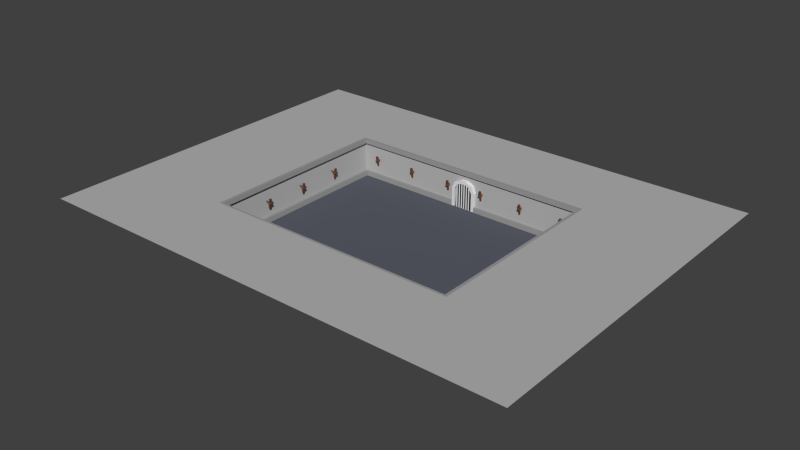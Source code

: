 # Source: Level_00.blend  (saved by Blender 2.75.0; exported with 4.5.12 LTS)
import bpy
from mathutils import Matrix  # noqa: F401  (used for matrix-valued properties, if any)

bpy.ops.wm.read_factory_settings(use_empty=True)
scene = bpy.context.scene
scene.name = 'Scene'

# ---- collections
col_collection_1 = bpy.data.collections.new('Collection 1'); scene.collection.children.link(col_collection_1)

# ---- materials (node trees are filled in below, after node groups)
mat_hout = bpy.data.materials.new('Hout')
mat_hout.alpha_threshold = 0.0
mat_hout.use_transparent_shadow = False
mat_hout.diffuse_color = (0.2199, 0.05435, 0.02207, 1.0)
mat_hout.roughness = 0.5
mat_metaal = bpy.data.materials.new('Metaal')
mat_metaal.alpha_threshold = 0.0
mat_metaal.use_transparent_shadow = False
mat_metaal.diffuse_color = (0.1107, 0.1107, 0.1107, 1.0)
mat_metaal.roughness = 0.5
mat_muren = bpy.data.materials.new('Muren')
mat_muren.alpha_threshold = 0.0
mat_muren.use_transparent_shadow = False
mat_muren.diffuse_color = (0.4571, 0.4571, 0.4571, 1.0)
mat_muren.roughness = 0.5
mat_black = bpy.data.materials.new('Black')
mat_black.alpha_threshold = 0.0
mat_black.use_transparent_shadow = False
mat_black.diffuse_color = (0.01002, 0.01002, 0.01002, 1.0)
mat_black.roughness = 0.5
mat_boord = bpy.data.materials.new('Boord')
mat_boord.alpha_threshold = 0.0
mat_boord.use_transparent_shadow = False
mat_boord.diffuse_color = (0.326, 0.326, 0.326, 1.0)
mat_boord.roughness = 0.5
mat_vloer = bpy.data.materials.new('Vloer')
mat_vloer.alpha_threshold = 0.0
mat_vloer.use_transparent_shadow = False
mat_vloer.diffuse_color = (0.1081, 0.1138, 0.1424, 1.0)
mat_vloer.roughness = 0.5
mat_vloer.specular_intensity = 0.0

# ---- material node trees

# ---- world
world_world = bpy.data.worlds.new('World'); scene.world = world_world
world_world.color = (0.05088, 0.05088, 0.05088)
world_world.use_sun_shadow = False
world_world.sun_shadow_jitter_overblur = 0.0
world_world.cycles.sampling_method = 'MANUAL'
world_world.cycles.sample_map_resolution = 256

# ---- meshes
me_cube_002 = bpy.data.meshes.new('Cube.002')
me_cube_002.from_pydata([(-0.01977, -0.01977, -0.07037), (-0.03125, -0.03125, 0.25), (-0.01977, 0.01977, -0.07037), (-0.03125, 0.03125, 0.25), (0.01977, -0.01977, -0.07037), (0.03125, -0.03125, 0.25), (0.01977, 0.01977, -0.07037), (0.03125, 0.03125, 0.25), (-0.05237, -0.04936, 0.09116), (-0.05237, 0.05517, 0.09116), (0.05217, -0.04936, 0.09116), (0.05217, 0.05517, 0.09116), (-0.05237, 0.05517, 0.1162), (-0.05237, -0.04936, 0.1162), (0.05217, 0.05517, 0.1162), (0.05217, -0.04936, 0.1162), (-0.03153, 0.05517, 0.09116), (0.03132, 0.05517, 0.09116), (-0.03153, 0.05517, 0.1162), (0.03132, 0.05517, 0.1162), (0.01504, 0.1536, 0.09116), (-0.01525, 0.1536, 0.09116), (0.01504, 0.1536, 0.1162), (-0.01525, 0.1536, 0.1162)], [], [(1, 3, 2, 0), (3, 7, 6, 2), (7, 5, 4, 6), (5, 1, 0, 4), (0, 2, 6, 4), (5, 7, 3, 1), (8, 9, 11, 10), (13, 15, 14, 12), (8, 13, 12, 9), (10, 15, 13, 8), (9, 12, 14, 11), (11, 14, 15, 10), (16, 17, 19, 18), (21, 23, 22, 20), (18, 23, 21, 16), (16, 21, 20, 17), (17, 20, 22, 19), (19, 22, 23, 18)])
me_cube_002.polygons.foreach_set('material_index', [0, 0, 0, 0, 0, 0, 1, 1, 1, 1, 1, 1, 1, 1, 1, 1, 1, 1])
me_cube_002.materials.append(mat_hout)
me_cube_002.materials.append(mat_metaal)
me_cube_002.use_remesh_preserve_volume = False
me_cube_002.use_remesh_preserve_attributes = False
me_cube_002.use_mirror_vertex_groups = False
me_cube_002.update()
me_cube_001 = bpy.data.meshes.new('Cube.001')
me_cube_001.from_pydata([(-0.5112, 4.898, 0.0), (-0.6718, 5.216, 0.0), (0.0, 5.216, 1.5), (-0.5112, 5.216, 0.0), (0.0, 4.898, 1.5), (-0.1473, 5.216, 1.331), (-0.1473, 4.898, 1.331), (-0.5112, 4.898, 0.9551), (-0.3782, 4.898, 1.235), (-0.6718, 5.216, 0.987), (-0.1588, 5.216, 1.5), (-0.5215, 5.216, 1.35), (-0.6718, 4.898, 0.0), (-0.5215, 4.898, 1.35), (0.0, 4.898, 1.339), (-0.1588, 4.898, 1.5), (-0.6718, 4.898, 0.987), (-0.5112, 5.216, 0.9551), (-0.3782, 5.216, 1.235), (0.0, 5.216, 1.339)], [], [(4, 2, 10, 15), (16, 9, 1, 12), (7, 0, 3, 17), (8, 7, 17, 18), (15, 10, 11, 13), (13, 11, 9, 16), (4, 15, 6, 14), (8, 6, 15, 13), (7, 8, 13, 16), (0, 7, 16, 12), (6, 8, 18, 5), (14, 6, 5, 19)])
me_cube_001.use_remesh_preserve_volume = False
me_cube_001.use_remesh_preserve_attributes = False
me_cube_001.use_mirror_vertex_groups = False
me_cube_001.update()
me_plane_005 = bpy.data.meshes.new('Plane.005')
me_plane_005.from_pydata([(-0.1072, 1.353, 2.664e-08), (-0.03419, 1.353, 2.664e-08), (-0.1802, 1.353, 2.664e-08), (-0.2533, 1.353, 2.664e-08), (-0.3263, 1.353, 2.664e-08), (-0.3993, 1.353, 2.664e-08), (-0.3993, 0.0, 7.55e-08), (-0.3263, 0.0, 7.55e-08), (-0.2533, 0.0, 7.55e-08), (-0.1802, 0.0, 7.55e-08), (-0.1072, 0.0, 7.55e-08), (-0.03419, 0.0, 7.55e-08)], [], [(6, 7, 4, 5), (8, 9, 2, 3), (10, 11, 1, 0)])
me_plane_005.use_remesh_preserve_volume = False
me_plane_005.use_remesh_preserve_attributes = False
me_plane_005.use_mirror_vertex_groups = False
me_plane_005.update()
me_plane_004 = bpy.data.meshes.new('Plane.004')
me_plane_004.from_pydata([(-6.5, -5.0, 0.0), (6.5, -5.0, 0.0), (-6.5, 5.0, 0.0), (6.5, 5.0, 0.0), (-6.71, 5.162, 2.0), (-6.71, -5.162, 2.0), (6.71, -5.162, 2.0), (6.71, 5.162, 2.0), (-12.81, 9.667, 2.0), (-12.81, -9.667, 2.0), (12.81, -9.667, 2.0), (12.81, 9.667, 2.0), (7.708, 6.263, 2.0), (7.708, -6.263, 2.0), (-7.708, -6.263, 2.0), (-7.708, 6.263, 2.0), (0.0, -5.0, 0.0), (0.0, 5.0, 0.0), (0.0, -5.162, 2.0), (0.0, 5.162, 2.0), (0.0, -9.667, 2.0), (0.0, 9.667, 2.0), (0.0, -6.263, 2.0), (0.0, 6.263, 2.0), (-6.5, 0.0, 0.0), (6.5, 0.0, 0.0), (-6.71, 0.0, 2.0), (6.71, 0.0, 2.0), (-12.81, 0.0, 2.0), (12.81, 0.0, 2.0), (-7.708, 0.0, 2.0), (7.708, 0.0, 2.0), (6.686, 5.143, 1.763), (6.686, -5.143, 1.763), (-6.686, -5.143, 1.763), (-6.686, 5.143, 1.763), (0.0, -5.143, 1.763), (0.0, 5.143, 1.763), (-6.686, 0.0, 1.763), (6.686, 0.0, 1.763), (6.527, -5.02, 0.2522), (-6.527, 5.02, 0.2522), (0.0, -5.02, 0.2522), (0.0, 5.02, 0.2522), (-6.527, 0.0, 0.2522), (6.527, 0.0, 0.2522), (6.527, 5.02, 0.2522), (-6.527, -5.02, 0.2522), (-0.5909, 5.0, 0.0), (-0.5909, 5.162, 2.0), (-0.5909, 9.667, 2.0), (-0.5909, 6.263, 2.0), (-0.5909, 5.143, 1.763), (-0.5909, 5.02, 0.2522), (0.5972, 5.0, 0.0), (0.5972, 5.162, 2.0), (0.5972, 9.667, 2.0), (0.5972, 6.263, 2.0), (0.5972, 5.143, 1.763), (0.5972, 5.02, 0.2522), (6.642, 5.109, 1.353), (-6.642, -5.109, 1.353), (6.642, -5.109, 1.353), (-6.642, 5.109, 1.353), (0.0, -5.109, 1.353), (0.0, 5.109, 1.353), (-6.642, 0.0, 1.353), (6.642, 0.0, 1.353), (-0.5909, 5.092, 1.141), (0.5972, 5.092, 1.141), (0.6016, -5.0, 0.0), (0.6211, -5.162, 2.0), (1.186, -9.667, 2.0), (0.7134, -6.263, 2.0), (0.6188, -5.143, 1.763), (0.6041, -5.02, 0.2522), (0.6122, -5.088, 1.092), (-0.6073, -5.0, 0.0), (-0.6269, -5.162, 2.0), (-1.197, -9.667, 2.0), (-0.7201, -6.263, 2.0), (-0.6246, -5.143, 1.763), (-0.6097, -5.02, 0.2522), (-0.618, -5.088, 1.092)], [], [(39, 27, 7, 32), (38, 26, 5, 34), (52, 49, 4, 35), (74, 71, 6, 33), (31, 13, 10, 29), (30, 15, 8, 28), (57, 12, 11, 56), (80, 14, 9, 79), (78, 5, 14, 80), (55, 7, 12, 57), (26, 4, 15, 30), (27, 6, 13, 31), (49, 19, 23, 51), (71, 18, 22, 73), (73, 22, 20, 72), (51, 23, 21, 50), (81, 78, 18, 36), (58, 55, 19, 37), (7, 27, 31, 12), (5, 26, 30, 14), (14, 30, 28, 9), (12, 31, 29, 11), (35, 4, 26, 38), (33, 6, 27, 39), (62, 33, 39, 67), (63, 35, 38, 66), (69, 58, 37, 65), (83, 81, 36, 64), (76, 74, 33, 62), (68, 52, 35, 63), (66, 38, 34, 61), (67, 39, 32, 60), (25, 45, 46, 3), (24, 44, 47, 0), (48, 53, 41, 2), (70, 75, 40, 1), (77, 82, 42, 16), (54, 59, 43, 17), (2, 41, 44, 24), (1, 40, 45, 25), (17, 43, 53, 48), (65, 37, 52, 68), (15, 51, 50, 8), (4, 49, 51, 15), (37, 19, 49, 52), (3, 46, 59, 54), (60, 32, 58, 69), (32, 7, 55, 58), (19, 55, 57, 23), (23, 57, 56, 21), (46, 60, 69, 59), (43, 65, 68, 53), (45, 67, 60, 46), (44, 66, 61, 47), (53, 68, 63, 41), (75, 76, 62, 40), (82, 83, 64, 42), (59, 69, 65, 43), (41, 63, 66, 44), (40, 62, 67, 45), (42, 64, 76, 75), (16, 42, 75, 70), (64, 36, 74, 76), (13, 73, 72, 10), (6, 71, 73, 13), (36, 18, 71, 74), (47, 61, 83, 82), (0, 47, 82, 77), (61, 34, 81, 83), (34, 5, 78, 81), (18, 78, 80, 22), (22, 80, 79, 20)])
me_plane_004.polygons.foreach_set('material_index', [0, 0, 0, 0, 0, 0, 0, 0, 0, 0, 0, 0, 0, 0, 0, 0, 0, 0, 0, 0, 0, 0, 0, 0, 0, 0, 0, 0, 0, 0, 0, 0, 0, 0, 0, 0, 1, 1, 0, 0, 1, 0, 0, 0, 0, 0, 0, 0, 0, 0, 0, 1, 0, 0, 0, 0, 1, 1, 0, 0, 1, 1, 0, 0, 0, 0, 0, 0, 0, 0, 0, 0])
me_plane_004.materials.append(mat_muren)
me_plane_004.materials.append(mat_black)
me_plane_004.use_remesh_preserve_volume = False
me_plane_004.use_remesh_preserve_attributes = False
me_plane_004.use_mirror_vertex_groups = False
me_plane_004.update()
me_plane_003 = bpy.data.meshes.new('Plane.003')
me_plane_003.from_pydata([(-6.5, -5.0, 0.0), (6.5, -5.0, 0.0), (-6.5, 5.0, 0.0), (6.5, 5.0, 0.0), (-6.71, 5.162, 2.0), (-6.71, -5.162, 2.0), (6.71, -5.162, 2.0), (6.71, 5.162, 2.0), (0.0, -5.162, 2.0), (-6.5, 0.0, 0.0), (6.5, 0.0, 0.0), (-6.71, 0.0, 2.0), (6.71, 0.0, 2.0), (6.686, 5.143, 1.763), (6.686, -5.143, 1.763), (-6.686, -5.143, 1.763), (-6.686, 5.143, 1.763), (0.0, -5.143, 1.763), (-6.686, 0.0, 1.763), (6.686, 0.0, 1.763), (6.527, -5.02, 0.2522), (-6.527, 5.02, 0.2522), (-6.527, 0.0, 0.2522), (6.527, 0.0, 0.2522), (6.527, 5.02, 0.2522), (-6.527, -5.02, 0.2522), (-6.348, 6.984e-10, 0.0), (-6.348, -4.883, 0.0), (6.348, -4.883, 0.0), (6.348, 6.984e-10, 0.0), (6.348, 4.883, 0.0), (-6.348, 4.883, 0.0), (-6.553, 6.984e-10, 2.0), (-6.553, -5.041, 2.0), (3.492e-10, -5.041, 2.0), (6.553, -5.041, 2.0), (6.553, 6.984e-10, 2.0), (6.553, 5.041, 2.0), (-6.553, 5.041, 2.0), (6.529, 5.022, 1.763), (6.374, -4.903, 0.2522), (-6.529, -5.022, 1.763), (-6.374, 4.903, 0.2522), (-6.374, 6.984e-10, 0.2522), (6.374, 6.984e-10, 0.2522), (6.529, -5.022, 1.763), (-6.529, 5.022, 1.763), (3.492e-10, -5.022, 1.763), (-6.529, 6.984e-10, 1.763), (6.529, 6.984e-10, 1.763), (6.374, 4.903, 0.2522), (-6.374, -4.903, 0.2522), (0.6718, 5.0, 0.0), (-0.6718, 5.0, 0.0), (-0.9, 5.162, 2.0), (0.9056, 5.162, 2.0), (0.0, 5.162, 2.0), (0.9056, 5.143, 1.763), (-0.9, 5.143, 1.763), (0.0, 5.143, 1.763), (-0.6718, 5.02, 0.2522), (0.6718, 5.02, 0.2522), (-0.6718, 4.883, 0.0), (0.6718, 4.883, 0.0), (0.9056, 5.041, 2.0), (-0.9, 5.041, 2.0), (0.0, 5.041, 2.0), (0.6718, 4.903, 0.2522), (-0.6718, 4.903, 0.2522), (-0.9, 5.022, 1.763), (0.9056, 5.022, 1.763), (0.0, 5.022, 1.763), (0.6718, -5.0, 0.0), (0.6718, -5.02, 0.2522), (0.6718, -4.883, 0.0), (0.6718, -4.903, 0.2522), (-0.6718, -5.0, 0.0), (-0.6718, -5.02, 0.2522), (-0.6718, -4.883, 0.0), (-0.6718, -4.903, 0.2522)], [], [(19, 13, 7, 12), (18, 15, 5, 11), (7, 55, 64, 37), (17, 14, 6, 8), (15, 17, 8, 5), (58, 16, 4, 54), (16, 18, 11, 4), (14, 19, 12, 6), (10, 3, 24, 23), (9, 0, 25, 22), (52, 3, 30, 63), (72, 1, 20, 73), (2, 53, 62, 31), (2, 9, 22, 21), (1, 10, 23, 20), (49, 36, 37, 39), (48, 32, 33, 41), (39, 37, 64, 70), (47, 34, 35, 45), (41, 33, 34, 47), (46, 38, 32, 48), (45, 35, 36, 49), (29, 44, 50, 30), (26, 43, 51, 27), (69, 65, 38, 46), (74, 75, 40, 28), (62, 68, 42, 31), (31, 42, 43, 26), (28, 40, 44, 29), (19, 14, 45, 49), (11, 5, 33, 32), (18, 16, 46, 48), (9, 2, 31, 26), (30, 50, 67, 63), (8, 6, 35, 34), (16, 58, 69, 46), (10, 1, 28, 29), (21, 22, 43, 42), (12, 7, 37, 36), (17, 15, 41, 47), (4, 11, 32, 38), (20, 23, 44, 40), (13, 57, 55, 7), (14, 17, 47, 45), (6, 12, 36, 35), (60, 21, 42, 68), (15, 18, 48, 41), (13, 19, 49, 39), (76, 0, 27, 78), (3, 52, 61, 24), (23, 24, 50, 44), (0, 9, 26, 27), (5, 8, 34, 33), (22, 25, 51, 43), (57, 13, 39, 70), (24, 61, 67, 50), (3, 10, 29, 30), (73, 20, 40, 75), (54, 4, 38, 65), (55, 57, 59, 56), (56, 59, 58, 54), (65, 69, 71, 66), (66, 71, 70, 64), (69, 58, 59, 71), (71, 59, 57, 70), (64, 55, 56, 66), (66, 56, 54, 65), (61, 52, 63, 67), (53, 60, 68, 62), (53, 2, 21, 60), (1, 72, 74, 28), (25, 77, 79, 51), (27, 51, 79, 78), (0, 76, 77, 25)])
me_plane_003.materials.append(mat_boord)
me_plane_003.use_remesh_preserve_volume = False
me_plane_003.use_remesh_preserve_attributes = False
me_plane_003.use_mirror_vertex_groups = False
me_plane_003.update()
me_plane_001 = bpy.data.meshes.new('Plane.001')
me_plane_001.from_pydata([(-6.5, -5.0, 0.0), (6.5, -5.0, 0.0), (-6.5, 5.0, 0.0), (6.5, 5.0, 0.0), (0.0, -5.0, 0.0), (0.0, 5.0, 0.0), (-6.5, 0.0, 0.0), (6.5, 0.0, 0.0), (0.0, 0.0, 0.0)], [], [(8, 7, 3, 5), (6, 8, 5, 2), (0, 4, 8, 6), (4, 1, 7, 8)])
me_plane_001.materials.append(mat_vloer)
me_plane_001.use_remesh_preserve_volume = False
me_plane_001.use_remesh_preserve_attributes = False
me_plane_001.use_mirror_vertex_groups = False
me_plane_001.update()

# ---- objects
ob_cube_007 = bpy.data.objects.new('Cube.007', me_cube_002)
ob_cube_006 = bpy.data.objects.new('Cube.006', me_cube_002)
ob_cube_005 = bpy.data.objects.new('Cube.005', me_cube_001)
ob_plane_004 = bpy.data.objects.new('Plane.004', me_plane_005)
ob_cube_004 = bpy.data.objects.new('Cube.004', me_cube_002)
ob_cube_003 = bpy.data.objects.new('Cube.003', me_cube_002)
ob_cube_002 = bpy.data.objects.new('Cube.002', me_cube_002)
ob_cube_001 = bpy.data.objects.new('Cube.001', me_cube_002)
ob_plane_003 = bpy.data.objects.new('Plane.003', me_plane_005)
ob_plane_002 = bpy.data.objects.new('Plane.002', me_plane_004)
ob_plane_001 = bpy.data.objects.new('Plane.001', me_plane_003)
ob_cube = bpy.data.objects.new('Cube', me_cube_001)
ob_plane = bpy.data.objects.new('Plane', me_plane_001)

# ---- transforms, parenting, visibility, modifiers, constraints
ob_cube_007.location = (6.426, 2.373, 0.8499)
ob_cube_007.rotation_euler = (0.1926, -0.0, 4.712)
ob_cube_007.scale = (1.668, 1.668, 1.668)
ob_cube_007.lineart.crease_threshold = 0.0
_m = ob_cube_007.modifiers.new('Array', 'ARRAY')
_m.count = 3
_m.use_constant_offset = True
_m.constant_offset_displace = (1.4, 0.0, 0.0)
_m.use_relative_offset = False
ob_cube_006.location = (-6.379, 2.373, 0.8499)
ob_cube_006.rotation_euler = (0.1926, -0.0, 1.571)
ob_cube_006.scale = (1.668, 1.668, 1.668)
ob_cube_006.lineart.crease_threshold = 0.0
_m = ob_cube_006.modifiers.new('Array', 'ARRAY')
_m.count = 3
_m.use_constant_offset = True
_m.constant_offset_displace = (-1.4, 0.0, 0.0)
_m.use_relative_offset = False
ob_cube_005.location = (0.0, 0.0, 0.0)
ob_cube_005.rotation_euler = (0.0, -0.0, 3.142)
ob_cube_005.lineart.crease_threshold = 0.0
_m = ob_cube_005.modifiers.new('Mirror', 'MIRROR')
ob_plane_004.location = (-4.295e-07, -4.913, 0.0)
ob_plane_004.rotation_euler = (1.571, -0.0, 3.142)
ob_plane_004.lineart.crease_threshold = 0.0
_m = ob_plane_004.modifiers.new('Mirror', 'MIRROR')
ob_cube_004.location = (-0.9923, -4.948, 0.8499)
ob_cube_004.rotation_euler = (0.1926, -0.0, 3.142)
ob_cube_004.scale = (1.668, 1.668, 1.668)
ob_cube_004.lineart.crease_threshold = 0.0
_m = ob_cube_004.modifiers.new('Array', 'ARRAY')
_m.count = 3
_m.use_constant_offset = True
_m.constant_offset_displace = (1.4, 0.0, 0.0)
_m.use_relative_offset = False
ob_cube_003.location = (1.038, -4.948, 0.8499)
ob_cube_003.rotation_euler = (0.1926, -0.0, 3.142)
ob_cube_003.scale = (1.668, 1.668, 1.668)
ob_cube_003.lineart.crease_threshold = 0.0
_m = ob_cube_003.modifiers.new('Array', 'ARRAY')
_m.count = 3
_m.use_constant_offset = True
_m.constant_offset_displace = (-1.4, 0.0, 0.0)
_m.use_relative_offset = False
ob_cube_002.location = (-0.9923, 4.98, 0.8499)
ob_cube_002.rotation_euler = (0.1926, -0.0, 0.0)
ob_cube_002.scale = (1.668, 1.668, 1.668)
ob_cube_002.lineart.crease_threshold = 0.0
_m = ob_cube_002.modifiers.new('Array', 'ARRAY')
_m.count = 3
_m.use_constant_offset = True
_m.constant_offset_displace = (-1.4, 0.0, 0.0)
_m.use_relative_offset = False
ob_cube_001.location = (1.038, 4.98, 0.8499)
ob_cube_001.rotation_euler = (0.1926, -0.0, 0.0)
ob_cube_001.scale = (1.668, 1.668, 1.668)
ob_cube_001.lineart.crease_threshold = 0.0
_m = ob_cube_001.modifiers.new('Array', 'ARRAY')
_m.count = 3
_m.use_constant_offset = True
_m.constant_offset_displace = (1.4, 0.0, 0.0)
_m.use_relative_offset = False
ob_plane_003.location = (0.0, 4.913, 0.0)
ob_plane_003.rotation_euler = (1.571, -0.0, 0.0)
ob_plane_003.lineart.crease_threshold = 0.0
_m = ob_plane_003.modifiers.new('Mirror', 'MIRROR')
ob_plane_002.location = (0.0, 0.0, 0.0)
ob_plane_002.lineart.crease_threshold = 0.0
ob_plane_001.location = (0.0, 0.0, 0.0)
ob_plane_001.lineart.crease_threshold = 0.0
ob_cube.location = (0.0, 0.0, 0.0)
ob_cube.lineart.crease_threshold = 0.0
_m = ob_cube.modifiers.new('Mirror', 'MIRROR')
ob_plane.location = (0.0, 0.0, 0.0)
ob_plane.lineart.crease_threshold = 0.0

# ---- collection membership
col_collection_1.objects.link(ob_cube_007)
col_collection_1.objects.link(ob_cube_006)
col_collection_1.objects.link(ob_cube_005)
col_collection_1.objects.link(ob_plane_004)
col_collection_1.objects.link(ob_cube_004)
col_collection_1.objects.link(ob_cube_003)
col_collection_1.objects.link(ob_cube_002)
col_collection_1.objects.link(ob_cube_001)
col_collection_1.objects.link(ob_plane_003)
col_collection_1.objects.link(ob_plane_002)
col_collection_1.objects.link(ob_plane_001)
col_collection_1.objects.link(ob_cube)
col_collection_1.objects.link(ob_plane)

# ---- scene / render settings (as saved in the file)
scene.frame_start = 1; scene.frame_end = 250; scene.frame_set(1)
scene.render.engine = 'BLENDER_EEVEE_NEXT'
scene.render.resolution_percentage = 50
scene.render.dither_intensity = 0.0
scene.cycles.use_denoising = False
scene.cycles.samples = 10
scene.cycles.sampling_pattern = 'TABULATED_SOBOL'
scene.cycles.light_sampling_threshold = 0.0
scene.cycles.use_adaptive_sampling = False
scene.cycles.use_light_tree = False
scene.cycles.blur_glossy = 0.0
scene.cycles.pixel_filter_type = 'GAUSSIAN'
scene.cycles.sample_clamp_indirect = 0.0
scene.view_settings.view_transform = 'Standard'
bpy.context.view_layer.update()

# ---- added for rendering (the .blend has no active camera and no usable light): camera, sun
cam_auto = bpy.data.cameras.new('AutoCamera')
cam_auto.lens = 50.0
cam_auto.sensor_width = 36.0
cam_auto.clip_end = 1000.0
ob_auto_camera = bpy.data.objects.new('AutoCamera', cam_auto)
scene.collection.objects.link(ob_auto_camera)
ob_auto_camera.location = (29.7524, -35.7028, 24.8019)
ob_auto_camera.rotation_euler = (1.09748, -7.21219e-08, 0.694738)
scene.camera = ob_auto_camera
light_auto_sun = bpy.data.lights.new('AutoSun', 'SUN')
light_auto_sun.energy = 3.0
light_auto_sun.angle = 0.0523599
ob_auto_sun = bpy.data.objects.new('AutoSun', light_auto_sun)
scene.collection.objects.link(ob_auto_sun)
ob_auto_sun.rotation_euler = (0.872665, 0.174533, 0.523599)
bpy.context.view_layer.update()
